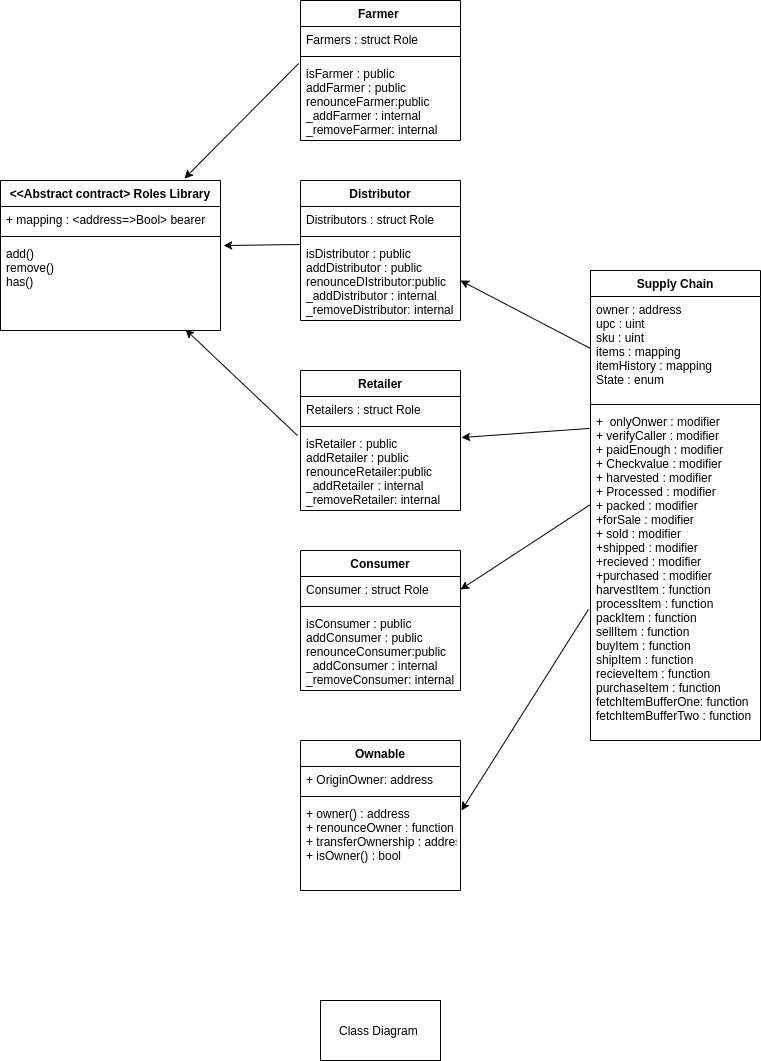

The diagram above was exported from draw.io. Its source (the exported page's mxGraphModel, read from the mxfile embedded in the PNG):
<mxGraphModel dx="1422" dy="745" grid="1" gridSize="10" guides="1" tooltips="1" connect="1" arrows="1" fold="1" page="1" pageScale="1" pageWidth="827" pageHeight="1169" background="#ffffff" math="0" shadow="0">
  <root>
    <mxCell id="0" />
    <mxCell id="1" parent="0" />
    <mxCell id="G204T5kSlQbjKSDRYW1u-1" value="&lt;&lt;Abstract contract&gt; Roles Library" style="swimlane;fontStyle=1;align=center;verticalAlign=top;childLayout=stackLayout;horizontal=1;startSize=26;horizontalStack=0;resizeParent=1;resizeParentMax=0;resizeLast=0;collapsible=1;marginBottom=0;" parent="1" vertex="1">
      <mxGeometry x="20" y="200" width="220" height="150" as="geometry" />
    </mxCell>
    <mxCell id="G204T5kSlQbjKSDRYW1u-2" value="+ mapping : &lt;address=&gt;Bool&gt; bearer" style="text;strokeColor=none;fillColor=none;align=left;verticalAlign=top;spacingLeft=4;spacingRight=4;overflow=hidden;rotatable=0;points=[[0,0.5],[1,0.5]];portConstraint=eastwest;" parent="G204T5kSlQbjKSDRYW1u-1" vertex="1">
      <mxGeometry y="26" width="220" height="26" as="geometry" />
    </mxCell>
    <mxCell id="G204T5kSlQbjKSDRYW1u-3" value="" style="line;strokeWidth=1;fillColor=none;align=left;verticalAlign=middle;spacingTop=-1;spacingLeft=3;spacingRight=3;rotatable=0;labelPosition=right;points=[];portConstraint=eastwest;" parent="G204T5kSlQbjKSDRYW1u-1" vertex="1">
      <mxGeometry y="52" width="220" height="8" as="geometry" />
    </mxCell>
    <mxCell id="G204T5kSlQbjKSDRYW1u-4" value="add()&#10;remove()&#10;has()" style="text;strokeColor=none;fillColor=none;align=left;verticalAlign=top;spacingLeft=4;spacingRight=4;overflow=hidden;rotatable=0;points=[[0,0.5],[1,0.5]];portConstraint=eastwest;" parent="G204T5kSlQbjKSDRYW1u-1" vertex="1">
      <mxGeometry y="60" width="220" height="90" as="geometry" />
    </mxCell>
    <mxCell id="G204T5kSlQbjKSDRYW1u-5" value="Farmer " style="swimlane;fontStyle=1;align=center;verticalAlign=top;childLayout=stackLayout;horizontal=1;startSize=26;horizontalStack=0;resizeParent=1;resizeParentMax=0;resizeLast=0;collapsible=1;marginBottom=0;" parent="1" vertex="1">
      <mxGeometry x="320" y="20" width="160" height="140" as="geometry" />
    </mxCell>
    <mxCell id="G204T5kSlQbjKSDRYW1u-6" value="Farmers : struct Role" style="text;strokeColor=none;fillColor=none;align=left;verticalAlign=top;spacingLeft=4;spacingRight=4;overflow=hidden;rotatable=0;points=[[0,0.5],[1,0.5]];portConstraint=eastwest;" parent="G204T5kSlQbjKSDRYW1u-5" vertex="1">
      <mxGeometry y="26" width="160" height="26" as="geometry" />
    </mxCell>
    <mxCell id="G204T5kSlQbjKSDRYW1u-7" value="" style="line;strokeWidth=1;fillColor=none;align=left;verticalAlign=middle;spacingTop=-1;spacingLeft=3;spacingRight=3;rotatable=0;labelPosition=right;points=[];portConstraint=eastwest;" parent="G204T5kSlQbjKSDRYW1u-5" vertex="1">
      <mxGeometry y="52" width="160" height="8" as="geometry" />
    </mxCell>
    <mxCell id="G204T5kSlQbjKSDRYW1u-8" value="isFarmer : public&#10;addFarmer : public&#10;renounceFarmer:public&#10;_addFarmer : internal&#10;_removeFarmer: internal" style="text;strokeColor=none;fillColor=none;align=left;verticalAlign=top;spacingLeft=4;spacingRight=4;overflow=hidden;rotatable=0;points=[[0,0.5],[1,0.5]];portConstraint=eastwest;" parent="G204T5kSlQbjKSDRYW1u-5" vertex="1">
      <mxGeometry y="60" width="160" height="80" as="geometry" />
    </mxCell>
    <mxCell id="G204T5kSlQbjKSDRYW1u-21" value="Distributor" style="swimlane;fontStyle=1;align=center;verticalAlign=top;childLayout=stackLayout;horizontal=1;startSize=26;horizontalStack=0;resizeParent=1;resizeParentMax=0;resizeLast=0;collapsible=1;marginBottom=0;" parent="1" vertex="1">
      <mxGeometry x="320" y="200" width="160" height="140" as="geometry" />
    </mxCell>
    <mxCell id="G204T5kSlQbjKSDRYW1u-22" value="Distributors : struct Role" style="text;strokeColor=none;fillColor=none;align=left;verticalAlign=top;spacingLeft=4;spacingRight=4;overflow=hidden;rotatable=0;points=[[0,0.5],[1,0.5]];portConstraint=eastwest;" parent="G204T5kSlQbjKSDRYW1u-21" vertex="1">
      <mxGeometry y="26" width="160" height="26" as="geometry" />
    </mxCell>
    <mxCell id="G204T5kSlQbjKSDRYW1u-23" value="" style="line;strokeWidth=1;fillColor=none;align=left;verticalAlign=middle;spacingTop=-1;spacingLeft=3;spacingRight=3;rotatable=0;labelPosition=right;points=[];portConstraint=eastwest;" parent="G204T5kSlQbjKSDRYW1u-21" vertex="1">
      <mxGeometry y="52" width="160" height="8" as="geometry" />
    </mxCell>
    <mxCell id="G204T5kSlQbjKSDRYW1u-24" value="isDistributor : public&#10;addDistributor : public&#10;renounceDIstributor:public&#10;_addDistributor : internal&#10;_removeDistributor: internal" style="text;strokeColor=none;fillColor=none;align=left;verticalAlign=top;spacingLeft=4;spacingRight=4;overflow=hidden;rotatable=0;points=[[0,0.5],[1,0.5]];portConstraint=eastwest;" parent="G204T5kSlQbjKSDRYW1u-21" vertex="1">
      <mxGeometry y="60" width="160" height="80" as="geometry" />
    </mxCell>
    <mxCell id="hqOw1854i2qpcn1xbBZO-1" value="Retailer" style="swimlane;fontStyle=1;align=center;verticalAlign=top;childLayout=stackLayout;horizontal=1;startSize=26;horizontalStack=0;resizeParent=1;resizeParentMax=0;resizeLast=0;collapsible=1;marginBottom=0;" vertex="1" parent="1">
      <mxGeometry x="320" y="390" width="160" height="140" as="geometry" />
    </mxCell>
    <mxCell id="hqOw1854i2qpcn1xbBZO-2" value="Retailers : struct Role" style="text;strokeColor=none;fillColor=none;align=left;verticalAlign=top;spacingLeft=4;spacingRight=4;overflow=hidden;rotatable=0;points=[[0,0.5],[1,0.5]];portConstraint=eastwest;" vertex="1" parent="hqOw1854i2qpcn1xbBZO-1">
      <mxGeometry y="26" width="160" height="26" as="geometry" />
    </mxCell>
    <mxCell id="hqOw1854i2qpcn1xbBZO-3" value="" style="line;strokeWidth=1;fillColor=none;align=left;verticalAlign=middle;spacingTop=-1;spacingLeft=3;spacingRight=3;rotatable=0;labelPosition=right;points=[];portConstraint=eastwest;" vertex="1" parent="hqOw1854i2qpcn1xbBZO-1">
      <mxGeometry y="52" width="160" height="8" as="geometry" />
    </mxCell>
    <mxCell id="hqOw1854i2qpcn1xbBZO-4" value="isRetailer : public&#10;addRetailer : public&#10;renounceRetailer:public&#10;_addRetailer : internal&#10;_removeRetailer: internal" style="text;strokeColor=none;fillColor=none;align=left;verticalAlign=top;spacingLeft=4;spacingRight=4;overflow=hidden;rotatable=0;points=[[0,0.5],[1,0.5]];portConstraint=eastwest;" vertex="1" parent="hqOw1854i2qpcn1xbBZO-1">
      <mxGeometry y="60" width="160" height="80" as="geometry" />
    </mxCell>
    <mxCell id="hqOw1854i2qpcn1xbBZO-5" value="Consumer" style="swimlane;fontStyle=1;align=center;verticalAlign=top;childLayout=stackLayout;horizontal=1;startSize=26;horizontalStack=0;resizeParent=1;resizeParentMax=0;resizeLast=0;collapsible=1;marginBottom=0;" vertex="1" parent="1">
      <mxGeometry x="320" y="570" width="160" height="140" as="geometry" />
    </mxCell>
    <mxCell id="hqOw1854i2qpcn1xbBZO-6" value="Consumer : struct Role" style="text;strokeColor=none;fillColor=none;align=left;verticalAlign=top;spacingLeft=4;spacingRight=4;overflow=hidden;rotatable=0;points=[[0,0.5],[1,0.5]];portConstraint=eastwest;" vertex="1" parent="hqOw1854i2qpcn1xbBZO-5">
      <mxGeometry y="26" width="160" height="26" as="geometry" />
    </mxCell>
    <mxCell id="hqOw1854i2qpcn1xbBZO-7" value="" style="line;strokeWidth=1;fillColor=none;align=left;verticalAlign=middle;spacingTop=-1;spacingLeft=3;spacingRight=3;rotatable=0;labelPosition=right;points=[];portConstraint=eastwest;" vertex="1" parent="hqOw1854i2qpcn1xbBZO-5">
      <mxGeometry y="52" width="160" height="8" as="geometry" />
    </mxCell>
    <mxCell id="hqOw1854i2qpcn1xbBZO-8" value="isConsumer : public&#10;addConsumer : public&#10;renounceConsumer:public&#10;_addConsumer : internal&#10;_removeConsumer: internal" style="text;strokeColor=none;fillColor=none;align=left;verticalAlign=top;spacingLeft=4;spacingRight=4;overflow=hidden;rotatable=0;points=[[0,0.5],[1,0.5]];portConstraint=eastwest;" vertex="1" parent="hqOw1854i2qpcn1xbBZO-5">
      <mxGeometry y="60" width="160" height="80" as="geometry" />
    </mxCell>
    <mxCell id="hqOw1854i2qpcn1xbBZO-9" value="" style="endArrow=classic;html=1;entryX=0.836;entryY=-0.013;entryDx=0;entryDy=0;entryPerimeter=0;exitX=-0.012;exitY=0.038;exitDx=0;exitDy=0;exitPerimeter=0;" edge="1" parent="1" source="G204T5kSlQbjKSDRYW1u-8" target="G204T5kSlQbjKSDRYW1u-1">
      <mxGeometry width="50" height="50" relative="1" as="geometry">
        <mxPoint x="270" y="120" as="sourcePoint" />
        <mxPoint x="320" y="70" as="targetPoint" />
      </mxGeometry>
    </mxCell>
    <mxCell id="hqOw1854i2qpcn1xbBZO-10" value="" style="endArrow=classic;html=1;entryX=1.014;entryY=0.056;entryDx=0;entryDy=0;entryPerimeter=0;exitX=-0.006;exitY=0.05;exitDx=0;exitDy=0;exitPerimeter=0;" edge="1" parent="1" source="G204T5kSlQbjKSDRYW1u-24" target="G204T5kSlQbjKSDRYW1u-4">
      <mxGeometry width="50" height="50" relative="1" as="geometry">
        <mxPoint x="328.08000000000004" y="93.03999999999996" as="sourcePoint" />
        <mxPoint x="213.91999999999996" y="208.04999999999995" as="targetPoint" />
      </mxGeometry>
    </mxCell>
    <mxCell id="hqOw1854i2qpcn1xbBZO-11" value="" style="endArrow=classic;html=1;entryX=0.841;entryY=0.989;entryDx=0;entryDy=0;entryPerimeter=0;exitX=-0.019;exitY=0.063;exitDx=0;exitDy=0;exitPerimeter=0;" edge="1" parent="1" source="hqOw1854i2qpcn1xbBZO-4" target="G204T5kSlQbjKSDRYW1u-4">
      <mxGeometry width="50" height="50" relative="1" as="geometry">
        <mxPoint x="328.08000000000004" y="93.03999999999996" as="sourcePoint" />
        <mxPoint x="213.91999999999996" y="208.04999999999995" as="targetPoint" />
      </mxGeometry>
    </mxCell>
    <mxCell id="hqOw1854i2qpcn1xbBZO-19" value="Supply Chain" style="swimlane;fontStyle=1;align=center;verticalAlign=top;childLayout=stackLayout;horizontal=1;startSize=26;horizontalStack=0;resizeParent=1;resizeParentMax=0;resizeLast=0;collapsible=1;marginBottom=0;" vertex="1" parent="1">
      <mxGeometry x="610" y="290" width="170" height="470" as="geometry" />
    </mxCell>
    <mxCell id="hqOw1854i2qpcn1xbBZO-20" value="owner : address&#10;upc : uint&#10;sku : uint&#10;items : mapping&#10;itemHistory : mapping&#10;State : enum" style="text;strokeColor=none;fillColor=none;align=left;verticalAlign=top;spacingLeft=4;spacingRight=4;overflow=hidden;rotatable=0;points=[[0,0.5],[1,0.5]];portConstraint=eastwest;" vertex="1" parent="hqOw1854i2qpcn1xbBZO-19">
      <mxGeometry y="26" width="170" height="104" as="geometry" />
    </mxCell>
    <mxCell id="hqOw1854i2qpcn1xbBZO-21" value="" style="line;strokeWidth=1;fillColor=none;align=left;verticalAlign=middle;spacingTop=-1;spacingLeft=3;spacingRight=3;rotatable=0;labelPosition=right;points=[];portConstraint=eastwest;" vertex="1" parent="hqOw1854i2qpcn1xbBZO-19">
      <mxGeometry y="130" width="170" height="8" as="geometry" />
    </mxCell>
    <mxCell id="hqOw1854i2qpcn1xbBZO-22" value="+  onlyOnwer : modifier&#10;+ verifyCaller : modifier&#10;+ paidEnough : modifier&#10;+ Checkvalue : modifier&#10;+ harvested : modifier&#10;+ Processed : modifier&#10;+ packed : modifier&#10;+forSale : modifier&#10;+ sold : modifier&#10;+shipped : modifier&#10;+recieved : modifier&#10;+purchased : modifier&#10;harvestItem : function&#10;processItem : function&#10;packItem : function&#10;sellItem : function&#10;buyItem : function&#10;shipItem : function&#10;recieveItem : function&#10;purchaseItem : function&#10;fetchItemBufferOne: function&#10;fetchItemBufferTwo : function" style="text;strokeColor=none;fillColor=none;align=left;verticalAlign=top;spacingLeft=4;spacingRight=4;overflow=hidden;rotatable=0;points=[[0,0.5],[1,0.5]];portConstraint=eastwest;" vertex="1" parent="hqOw1854i2qpcn1xbBZO-19">
      <mxGeometry y="138" width="170" height="332" as="geometry" />
    </mxCell>
    <mxCell id="hqOw1854i2qpcn1xbBZO-23" value="" style="endArrow=classic;html=1;entryX=1;entryY=0.5;entryDx=0;entryDy=0;exitX=0;exitY=0.5;exitDx=0;exitDy=0;" edge="1" parent="1" source="hqOw1854i2qpcn1xbBZO-20" target="G204T5kSlQbjKSDRYW1u-24">
      <mxGeometry width="50" height="50" relative="1" as="geometry">
        <mxPoint x="430" y="490" as="sourcePoint" />
        <mxPoint x="480" y="440" as="targetPoint" />
      </mxGeometry>
    </mxCell>
    <mxCell id="hqOw1854i2qpcn1xbBZO-24" value="" style="endArrow=classic;html=1;entryX=1.006;entryY=0.088;entryDx=0;entryDy=0;entryPerimeter=0;exitX=-0.006;exitY=0.06;exitDx=0;exitDy=0;exitPerimeter=0;" edge="1" parent="1" source="hqOw1854i2qpcn1xbBZO-22" target="hqOw1854i2qpcn1xbBZO-4">
      <mxGeometry width="50" height="50" relative="1" as="geometry">
        <mxPoint x="600" y="420" as="sourcePoint" />
        <mxPoint x="490" y="310" as="targetPoint" />
      </mxGeometry>
    </mxCell>
    <mxCell id="hqOw1854i2qpcn1xbBZO-25" value="" style="endArrow=classic;html=1;entryX=1;entryY=0.5;entryDx=0;entryDy=0;" edge="1" parent="1" target="hqOw1854i2qpcn1xbBZO-6">
      <mxGeometry width="50" height="50" relative="1" as="geometry">
        <mxPoint x="610" y="524" as="sourcePoint" />
        <mxPoint x="490.96000000000004" y="467.03999999999996" as="targetPoint" />
      </mxGeometry>
    </mxCell>
    <mxCell id="hqOw1854i2qpcn1xbBZO-26" value="Ownable" style="swimlane;fontStyle=1;align=center;verticalAlign=top;childLayout=stackLayout;horizontal=1;startSize=26;horizontalStack=0;resizeParent=1;resizeParentMax=0;resizeLast=0;collapsible=1;marginBottom=0;" vertex="1" parent="1">
      <mxGeometry x="320" y="760" width="160" height="150" as="geometry" />
    </mxCell>
    <mxCell id="hqOw1854i2qpcn1xbBZO-27" value="+ OriginOwner: address" style="text;strokeColor=none;fillColor=none;align=left;verticalAlign=top;spacingLeft=4;spacingRight=4;overflow=hidden;rotatable=0;points=[[0,0.5],[1,0.5]];portConstraint=eastwest;" vertex="1" parent="hqOw1854i2qpcn1xbBZO-26">
      <mxGeometry y="26" width="160" height="26" as="geometry" />
    </mxCell>
    <mxCell id="hqOw1854i2qpcn1xbBZO-28" value="" style="line;strokeWidth=1;fillColor=none;align=left;verticalAlign=middle;spacingTop=-1;spacingLeft=3;spacingRight=3;rotatable=0;labelPosition=right;points=[];portConstraint=eastwest;" vertex="1" parent="hqOw1854i2qpcn1xbBZO-26">
      <mxGeometry y="52" width="160" height="8" as="geometry" />
    </mxCell>
    <mxCell id="hqOw1854i2qpcn1xbBZO-29" value="+ owner() : address&#10;+ renounceOwner : function&#10;+ transferOwnership : address&#10;+ isOwner() : bool" style="text;strokeColor=none;fillColor=none;align=left;verticalAlign=top;spacingLeft=4;spacingRight=4;overflow=hidden;rotatable=0;points=[[0,0.5],[1,0.5]];portConstraint=eastwest;" vertex="1" parent="hqOw1854i2qpcn1xbBZO-26">
      <mxGeometry y="60" width="160" height="90" as="geometry" />
    </mxCell>
    <mxCell id="hqOw1854i2qpcn1xbBZO-30" value="" style="endArrow=classic;html=1;entryX=1.006;entryY=0.111;entryDx=0;entryDy=0;entryPerimeter=0;exitX=-0.012;exitY=0.605;exitDx=0;exitDy=0;exitPerimeter=0;" edge="1" parent="1" source="hqOw1854i2qpcn1xbBZO-22" target="hqOw1854i2qpcn1xbBZO-29">
      <mxGeometry width="50" height="50" relative="1" as="geometry">
        <mxPoint x="570" y="750" as="sourcePoint" />
        <mxPoint x="620" y="700" as="targetPoint" />
      </mxGeometry>
    </mxCell>
    <mxCell id="hqOw1854i2qpcn1xbBZO-31" value="Class Diagram&amp;nbsp;" style="rounded=0;whiteSpace=wrap;html=1;" vertex="1" parent="1">
      <mxGeometry x="340" y="1020" width="120" height="60" as="geometry" />
    </mxCell>
  </root>
</mxGraphModel>